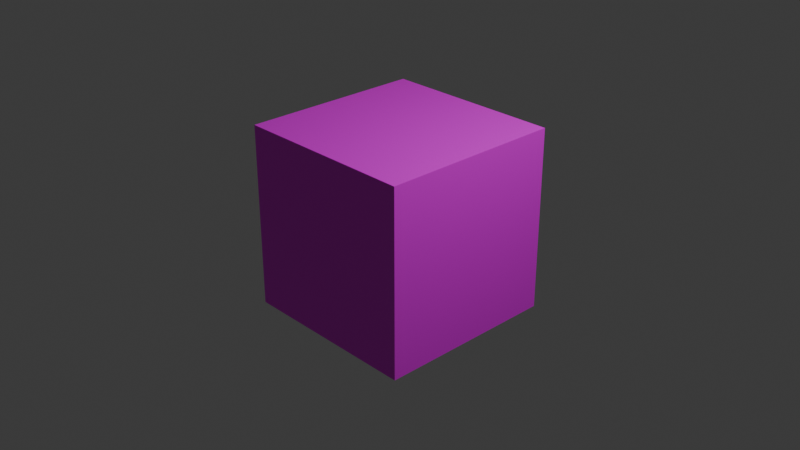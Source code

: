# Source: cube.blend  (saved by Blender 4.4.32; exported with 4.5.12 LTS)
import bpy
from mathutils import Matrix  # noqa: F401  (used for matrix-valued properties, if any)

bpy.ops.wm.read_factory_settings(use_empty=True)
scene = bpy.context.scene
scene.name = 'Scene'

# ---- collections
col_collection = bpy.data.collections.new('Collection'); scene.collection.children.link(col_collection)

# ---- images (referenced by path relative to the original .blend; pixels are not part of the script)
import os
ASSET_DIR = os.environ.get("B2B_ASSET_DIR", "")  # directory of the original .blend (textures are referenced by path, not embedded)
HERE = os.path.dirname(os.path.abspath(__file__))  # packed textures are extracted next to this script under _unpacked/

def load_image(name, relpath, width, height, colorspace="sRGB"):
    """Load a texture the original file referenced (path relative to the .blend, or extracted next to this script)."""
    p = next((c for c in (os.path.join(HERE, relpath), os.path.join(ASSET_DIR, relpath)) if relpath and os.path.exists(c)), "")
    if p:
        img = bpy.data.images.load(p, check_existing=True)
        img.name = name
    else:  # same state as the original file: an image datablock whose file is absent (Cycles renders it pink)
        img = bpy.data.images.new(name, width, height)
        img.source = "FILE"
        img.filepath = "//" + (relpath or name)
    img.colorspace_settings.name = colorspace
    return img
img_platform_festival_uv_3x4_png = load_image('platform_festival_uv_3x4.png', 'platform_festival_uv_3x4.png', 1024, 1024, 'sRGB')

# ---- materials (node trees are filled in below, after node groups)
mat_material = bpy.data.materials.new('Material')
mat_material.alpha_threshold = 0.0
mat_material.roughness = 0.5
mat_material.line_color = (0.0, 0.0, 0.0, 1.0)

# ---- material node trees
mat_material.use_nodes = True; mat_material.node_tree.nodes.clear()
_N = mat_material.node_tree.nodes; _L = mat_material.node_tree.links
n0 = _N.new('ShaderNodeOutputMaterial'); n0.name = 'Material Output'; n0.location = (300, 300)
n1 = _N.new('ShaderNodeBsdfPrincipled'); n1.name = 'Principled BSDF'; n1.location = (10, 300)
n1.inputs[3].default_value = 1.45
n2 = _N.new('ShaderNodeTexImage'); n2.name = '画像テクスチャ'; n2.location = (-280, 275)
n2.image = img_platform_festival_uv_3x4_png
_L.new(n1.outputs[0], n0.inputs[0])
_L.new(n2.outputs[0], n1.inputs[0])
n0.is_active_output = True

# ---- world
world_world = bpy.data.worlds.new('World'); scene.world = world_world
world_world.use_nodes = True; world_world.node_tree.nodes.clear()
_N = world_world.node_tree.nodes; _L = world_world.node_tree.links
n0 = _N.new('ShaderNodeOutputWorld'); n0.name = 'World Output'; n0.location = (300, 300)
n1 = _N.new('ShaderNodeBackground'); n1.name = 'Background'; n1.location = (10, 300)
n1.inputs[0].default_value = (0.05088, 0.05088, 0.05088, 1.0)
_L.new(n1.outputs[0], n0.inputs[0])
n0.is_active_output = True
world_world.color = (0.05088, 0.05088, 0.05088)
world_world.sun_shadow_jitter_overblur = 0.0

# ---- cameras
cam_camera = bpy.data.cameras.new('Camera')
cam_camera.clip_end = 100.0
cam_camera.ortho_scale = 7.314

# ---- lights
light_light = bpy.data.lights.new('Light', 'POINT')
light_light.energy = 1000.0
light_light.shadow_soft_size = 0.1

# ---- meshes
me_cube = bpy.data.meshes.new('Cube')
me_cube.from_pydata([(1.0, 1.0, 1.0), (1.0, 1.0, -1.0), (1.0, -1.0, 1.0), (1.0, -1.0, -1.0), (-1.0, 1.0, 1.0), (-1.0, 1.0, -1.0), (-1.0, -1.0, 1.0), (-1.0, -1.0, -1.0)], [], [(0, 4, 6, 2), (3, 2, 6, 7), (7, 6, 4, 5), (5, 1, 3, 7), (1, 0, 2, 3), (5, 4, 0, 1)])
_uv = me_cube.uv_layers.new(name='UVMap')
_uv.uv.foreach_set('vector', [0.625, 0.5, 0.875, 0.5, 0.875, 0.75, 0.625, 0.75, 0.375, 0.75, 0.625, 0.75, 0.625, 1.0, 0.375, 1.0, 0.375, 0.0, 0.625, 0.0, 0.625, 0.25, 0.375, 0.25, 0.125, 0.5, 0.375, 0.5, 0.375, 0.75, 0.125, 0.75, 0.375, 0.5, 0.625, 0.5, 0.625, 0.75, 0.375, 0.75, 0.375, 0.25, 0.625, 0.25, 0.625, 0.5, 0.375, 0.5])
me_cube.materials.append(mat_material)
me_cube.use_mirror_vertex_groups = False
me_cube.update()

# ---- objects
ob_cube = bpy.data.objects.new('Cube', me_cube)
ob_light = bpy.data.objects.new('Light', light_light)
ob_camera = bpy.data.objects.new('Camera', cam_camera)

# ---- transforms, parenting, visibility, modifiers, constraints
ob_cube.location = (0.0, 0.0, 0.0)
ob_cube.rotation_euler = (-1.571, 0.0, 1.571)
ob_cube.lock_rotations_4d = False
ob_cube.empty_display_type = 'ARROWS'
ob_cube.lineart.crease_threshold = 0.0
ob_light.location = (4.076, 1.005, 5.904)
ob_light.rotation_euler = (0.6503, 0.05522, 1.866)
ob_light.lock_rotations_4d = False
ob_light.empty_display_type = 'ARROWS'
ob_light.color = (0.0, 0.0, 0.0, 0.0)
ob_light.lineart.crease_threshold = 0.0
ob_camera.location = (7.359, -6.926, 4.958)
ob_camera.rotation_euler = (1.109, 0.0, 0.8149)
ob_camera.lock_rotations_4d = False
ob_camera.empty_display_type = 'ARROWS'
ob_camera.color = (0.0, 0.0, 0.0, 0.0)
ob_camera.display_type = 'WIRE'
ob_camera.lineart.crease_threshold = 0.0

# ---- collection membership
col_collection.objects.link(ob_cube)
col_collection.objects.link(ob_light)
col_collection.objects.link(ob_camera)

# ---- scene / render settings (as saved in the file)
scene.camera = ob_camera
scene.frame_start = 1; scene.frame_end = 250; scene.frame_set(1)
scene.render.engine = 'BLENDER_EEVEE_NEXT'
bpy.context.view_layer.update()
